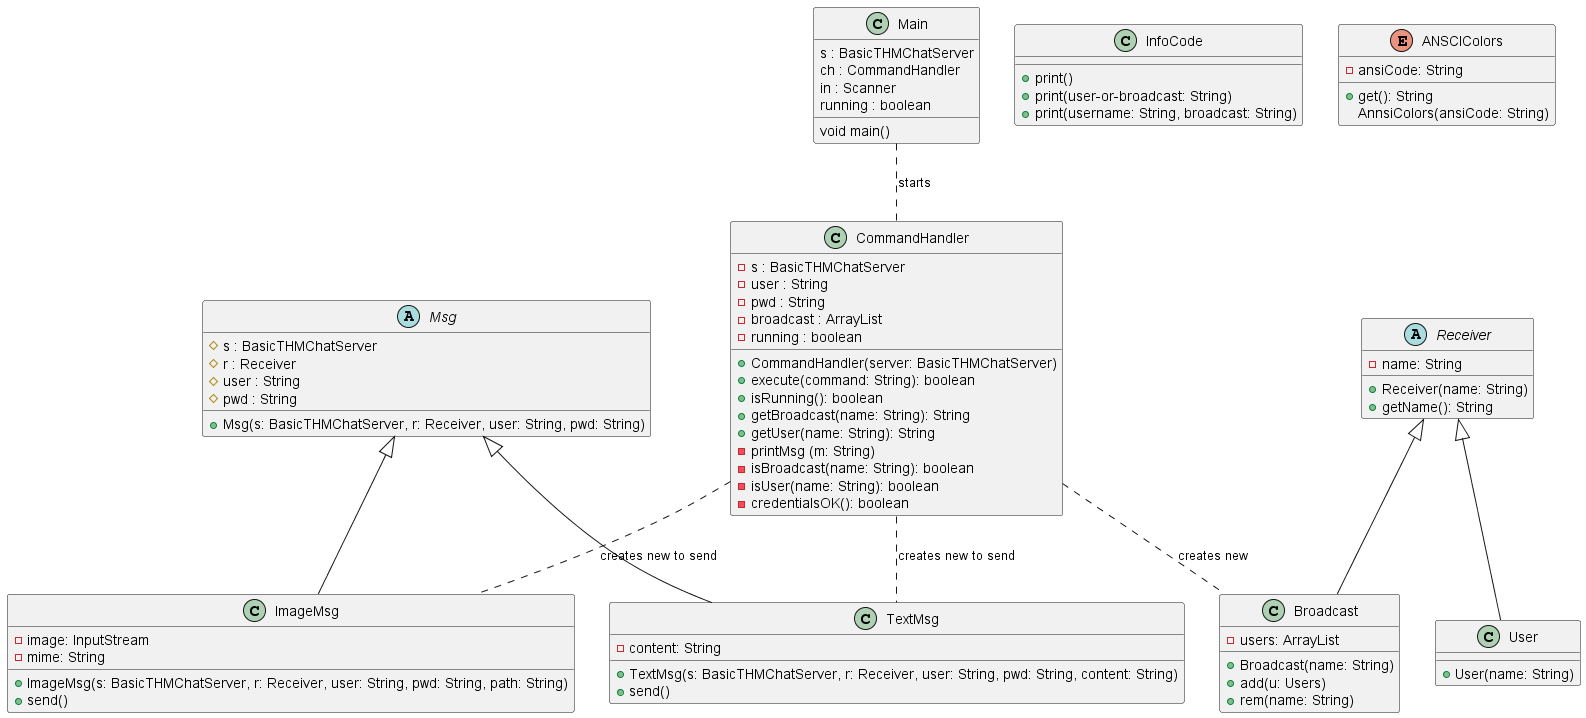

The diagram above was rendered by PlantUML. Its source (embedded in the PNG):
@startuml
class Main {
    s : BasicTHMChatServer
    ch : CommandHandler
    in : Scanner
    running : boolean
    void main()
}
class CommandHandler {
    - s : BasicTHMChatServer
    - user : String 
    - pwd : String
    - broadcast : ArrayList
    - running : boolean
    + CommandHandler(server: BasicTHMChatServer)
    + execute(command: String): boolean
    + isRunning(): boolean 
    + getBroadcast(name: String): String
    + getUser(name: String): String
    - printMsg (m: String)
    - isBroadcast(name: String): boolean
    - isUser(name: String): boolean
    - credentialsOK(): boolean
}
class InfoCode {
    + print()
    + print(user-or-broadcast: String)
    + print(username: String, broadcast: String)
}
abstract class  Msg  {
    # s : BasicTHMChatServer
    # r : Receiver
    # user : String
    # pwd : String
    + Msg(s: BasicTHMChatServer, r: Receiver, user: String, pwd: String) 
}
class TextMsg {
    - content: String
    + TextMsg(s: BasicTHMChatServer, r: Receiver, user: String, pwd: String, content: String)
    + send()
} 
Msg <|-- TextMsg
class ImageMsg  {
    - image: InputStream
    - mime: String
    + ImageMsg(s: BasicTHMChatServer, r: Receiver, user: String, pwd: String, path: String)
    + send()
}
Msg <|-- ImageMsg
abstract class Receiver {
    - name: String
    + Receiver(name: String)
    + getName(): String
}
class Broadcast {
    - users: ArrayList
    + Broadcast(name: String)
    + add(u: Users)
    + rem(name: String)
}
Receiver <|-- Broadcast
class User {
    + User(name: String)
}
Receiver <|-- User
enum ANSCIColors {
    - ansiCode: String
    + get(): String
    AnnsiColors(ansiCode: String)
}
Main .. CommandHandler: starts
CommandHandler .. Broadcast: creates new
CommandHandler .. TextMsg: creates new to send
CommandHandler .. ImageMsg: creates new to send
@enduml